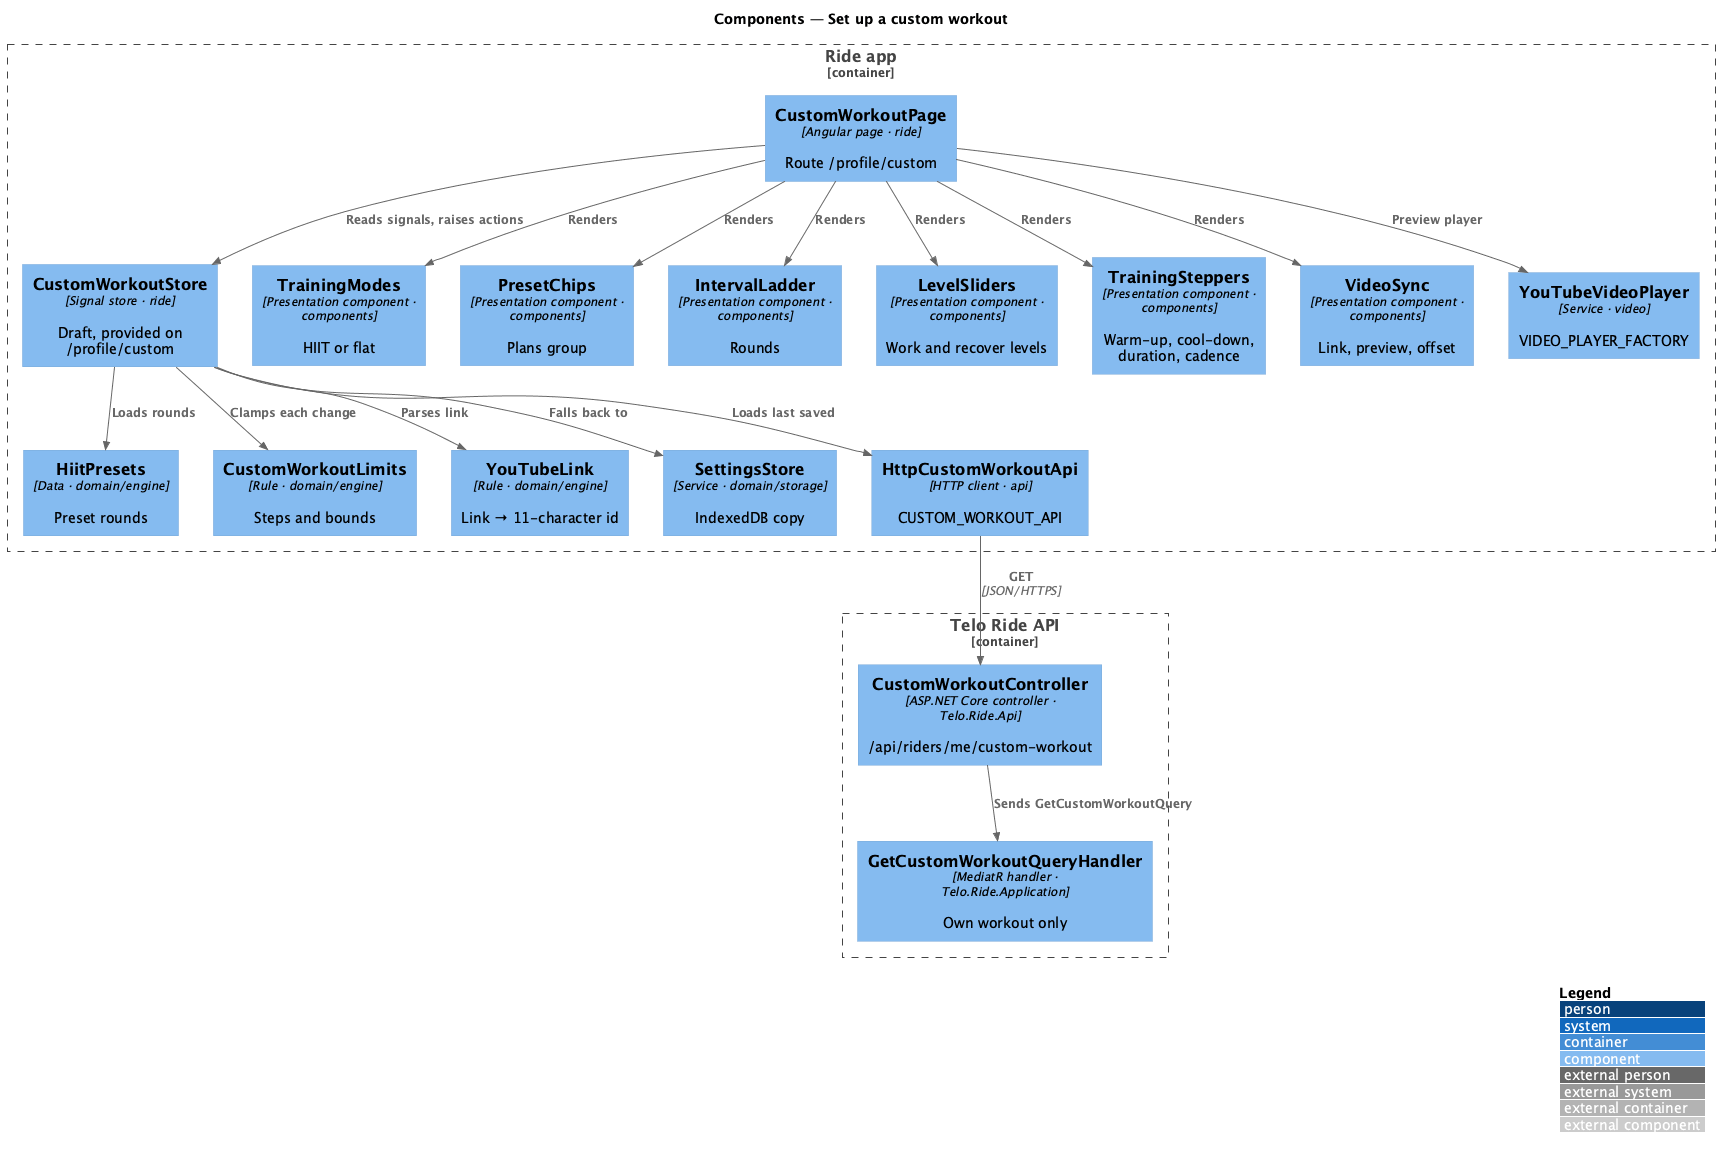

The diagram above was rendered by PlantUML. Its source (embedded in the PNG):
@startuml
!include <C4/C4_Component>
LAYOUT_WITH_LEGEND()
title Components — Set up a custom workout

Container_Boundary(app, "Ride app") {
  Component(page, "CustomWorkoutPage", "Angular page · ride", "Route /profile/custom")
  Component(store, "CustomWorkoutStore", "Signal store · ride", "Draft, provided on /profile/custom")
  Component(modes, "TrainingModes", "Presentation component · components", "HIIT or flat")
  Component(chips, "PresetChips", "Presentation component · components", "Plans group")
  Component(ladder, "IntervalLadder", "Presentation component · components", "Rounds")
  Component(sliders, "LevelSliders", "Presentation component · components", "Work and recover levels")
  Component(steppers, "TrainingSteppers", "Presentation component · components", "Warm-up, cool-down, duration, cadence")
  Component(vsync, "VideoSync", "Presentation component · components", "Link, preview, offset")
  Component(presets, "HiitPresets", "Data · domain/engine", "Preset rounds")
  Component(limits, "CustomWorkoutLimits", "Rule · domain/engine", "Steps and bounds")
  Component(link, "YouTubeLink", "Rule · domain/engine", "Link → 11-character id")
  Component(settings, "SettingsStore", "Service · domain/storage", "IndexedDB copy")
  Component(cwApi, "HttpCustomWorkoutApi", "HTTP client · api", "CUSTOM_WORKOUT_API")
  Component(player, "YouTubeVideoPlayer", "Service · video", "VIDEO_PLAYER_FACTORY")
}
Container_Boundary(backend, "Telo Ride API") {
  Component(ctrl, "CustomWorkoutController", "ASP.NET Core controller · Telo.Ride.Api", "/api/riders/me/custom-workout")
  Component(query, "GetCustomWorkoutQueryHandler", "MediatR handler · Telo.Ride.Application", "Own workout only")
}
Rel(page, store, "Reads signals, raises actions")
Rel(page, modes, "Renders")
Rel(page, chips, "Renders")
Rel(page, ladder, "Renders")
Rel(page, sliders, "Renders")
Rel(page, steppers, "Renders")
Rel(page, vsync, "Renders")
Rel(page, player, "Preview player")
Rel(store, presets, "Loads rounds")
Rel(store, limits, "Clamps each change")
Rel(store, link, "Parses link")
Rel(store, cwApi, "Loads last saved")
Rel(store, settings, "Falls back to")
Rel(cwApi, ctrl, "GET", "JSON/HTTPS")
Rel(ctrl, query, "Sends GetCustomWorkoutQuery")
@enduml